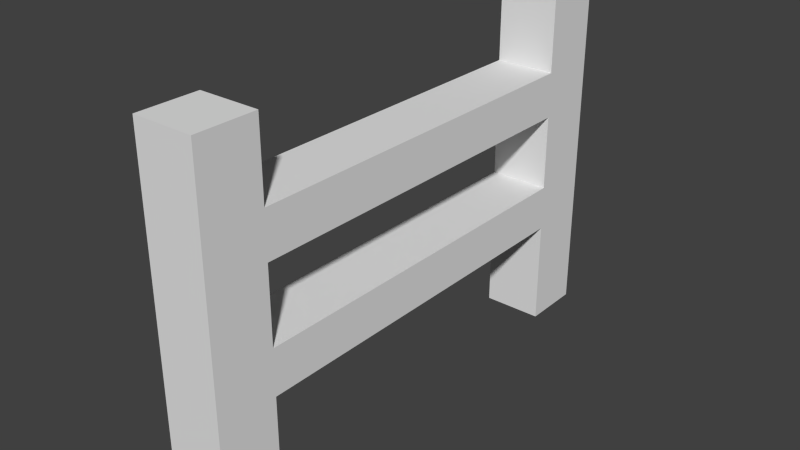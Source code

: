 # Source: wood-fence_s.blend  (saved by Blender 2.75.0; exported with 4.5.12 LTS)
import bpy
from mathutils import Matrix  # noqa: F401  (used for matrix-valued properties, if any)

bpy.ops.wm.read_factory_settings(use_empty=True)
scene = bpy.context.scene
scene.name = 'Scene'

# ---- collections
col_collection_1 = bpy.data.collections.new('Collection 1'); scene.collection.children.link(col_collection_1)

# ---- world
world_world = bpy.data.worlds.new('World'); scene.world = world_world
world_world.color = (0.05088, 0.05088, 0.05088)
world_world.use_sun_shadow = False
world_world.sun_shadow_jitter_overblur = 0.0
world_world.cycles.sampling_method = 'MANUAL'
world_world.cycles.sample_map_resolution = 256

# ---- meshes
me_cube_001 = bpy.data.meshes.new('Cube.001')
me_cube_001.from_pydata([(-1.0, -1.0, 1.0), (-1.0, -1.0, 1.5), (-1.0, -0.6, 1.0), (-1.0, -0.6, 1.5), (-0.6, -1.0, 1.0), (-0.6, -1.0, 1.5), (-0.6, -0.6, 1.0), (-0.6, -0.6, 1.5), (-1.0, -1.0, 1.8), (-1.0, -0.6, 1.8), (-0.6, -1.0, 1.8), (-0.6, -0.6, 1.8), (-1.0, -1.0, 2.3), (-1.0, -0.6, 2.3), (-0.6, -1.0, 2.3), (-0.6, -0.6, 2.3), (-1.0, 1.9, 1.5), (-0.6, 1.9, 1.5), (-1.0, 1.9, 1.8), (-0.6, 1.9, 1.8), (-1.0, -1.0, 0.7), (-1.0, -0.6, 0.7), (-0.6, -1.0, 0.7), (-0.6, -0.6, 0.7), (-1.0, -1.0, 0.0), (-1.0, -0.6, 0.0), (-0.6, -1.0, 0.0), (-0.6, -0.6, 0.0), (-1.0, 1.9, 1.0), (-0.6, 1.9, 1.0), (-0.6, 2.3, 0.0), (-0.6, 1.9, 0.7), (-1.0, 2.3, 1.5), (-0.6, 2.3, 1.5), (-1.0, 2.3, 1.8), (-0.6, 2.3, 1.8), (-1.0, 1.9, 2.3), (-0.6, 1.9, 2.3), (-1.0, 2.3, 2.3), (-0.6, 2.3, 2.3), (-1.0, 2.3, 0.0), (-1.0, 1.9, 0.0), (-1.0, 2.3, 1.0), (-0.6, 2.3, 1.0), (-1.0, 1.9, 0.7), (-0.6, 1.9, 0.0), (-1.0, 2.3, 0.7), (-0.6, 2.3, 0.7)], [], [(1, 3, 2, 0), (3, 7, 6, 2), (7, 5, 4, 6), (5, 1, 0, 4), (4, 0, 20, 22), (8, 10, 14, 12), (5, 7, 11, 10), (3, 1, 8, 9), (1, 5, 10, 8), (14, 15, 13, 12), (11, 9, 13, 15), (10, 11, 15, 14), (9, 8, 12, 13), (19, 17, 33, 35), (9, 11, 19, 18), (3, 9, 18, 16), (11, 7, 17, 19), (21, 23, 27, 25), (6, 4, 22, 23), (0, 2, 21, 20), (23, 22, 26, 27), (20, 21, 25, 24), (22, 20, 24, 26), (6, 23, 31, 29), (2, 6, 29, 28), (33, 32, 34, 35), (34, 18, 36, 38), (16, 18, 34, 32), (36, 37, 39, 38), (18, 19, 37, 36), (19, 35, 39, 37), (35, 34, 38, 39), (32, 33, 43, 42), (46, 47, 30, 40), (44, 46, 40, 41), (42, 43, 47, 46), (47, 31, 45, 30), (21, 2, 28, 44), (33, 17, 29, 43), (28, 42, 46, 44), (16, 32, 42, 28), (17, 16, 28, 29), (31, 44, 41, 45), (43, 29, 31, 47)])
me_cube_001.use_remesh_preserve_volume = False
me_cube_001.use_remesh_preserve_attributes = False
me_cube_001.use_mirror_vertex_groups = False
me_cube_001.update()

# ---- objects
ob_cube = bpy.data.objects.new('Cube', me_cube_001)

# ---- transforms, parenting, visibility, modifiers, constraints
ob_cube.location = (0.0, 0.0, 0.0)
ob_cube.lineart.crease_threshold = 0.0

# ---- collection membership
col_collection_1.objects.link(ob_cube)

# ---- scene / render settings (as saved in the file)
scene.frame_start = 1; scene.frame_end = 250; scene.frame_set(1)
scene.render.engine = 'BLENDER_EEVEE_NEXT'
scene.render.resolution_percentage = 50
scene.render.dither_intensity = 0.0
scene.cycles.use_denoising = False
scene.cycles.samples = 10
scene.cycles.sampling_pattern = 'TABULATED_SOBOL'
scene.cycles.light_sampling_threshold = 0.0
scene.cycles.use_adaptive_sampling = False
scene.cycles.use_light_tree = False
scene.cycles.blur_glossy = 0.0
scene.cycles.pixel_filter_type = 'GAUSSIAN'
scene.cycles.sample_clamp_indirect = 0.0
scene.view_settings.view_transform = 'Standard'
bpy.context.view_layer.update()

# ---- added for rendering (the .blend has no active camera and no usable light): camera, sun
cam_auto = bpy.data.cameras.new('AutoCamera')
cam_auto.lens = 50.0
cam_auto.sensor_width = 36.0
cam_auto.clip_end = 1000.0
ob_auto_camera = bpy.data.objects.new('AutoCamera', cam_auto)
scene.collection.objects.link(ob_auto_camera)
ob_auto_camera.location = (2.94001, -3.83802, 4.14201)
ob_auto_camera.rotation_euler = (1.09748, -7.21219e-08, 0.694738)
scene.camera = ob_auto_camera
light_auto_sun = bpy.data.lights.new('AutoSun', 'SUN')
light_auto_sun.energy = 3.0
light_auto_sun.angle = 0.0523599
ob_auto_sun = bpy.data.objects.new('AutoSun', light_auto_sun)
scene.collection.objects.link(ob_auto_sun)
ob_auto_sun.rotation_euler = (0.872665, 0.174533, 0.523599)
bpy.context.view_layer.update()
